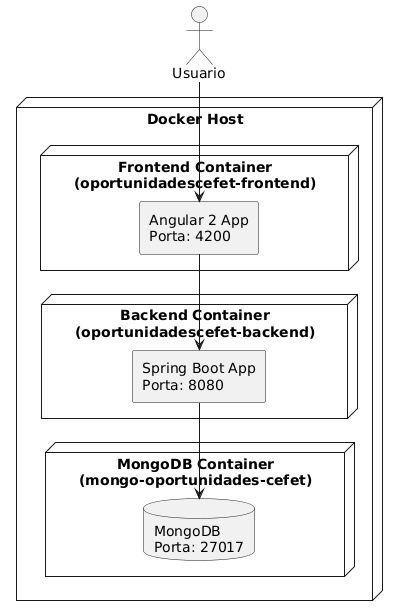

The diagram above was rendered by PlantUML. Its source (embedded in the PNG):
@startuml
skinparam componentStyle rectangle

actor Usuario

node "Docker Host" {
  node "Frontend Container\n(oportunidadescefet-frontend)" {
    component "Angular 2 App\nPorta: 4200"
  }

  node "Backend Container\n(oportunidadescefet-backend)" {
    component "Spring Boot App\nPorta: 8080"
  }

  node "MongoDB Container\n(mongo-oportunidades-cefet)" {
    database "MongoDB\nPorta: 27017"
  }
}

Usuario --> "Angular 2 App\nPorta: 4200"
"Angular 2 App\nPorta: 4200" --> "Spring Boot App\nPorta: 8080"
"Spring Boot App\nPorta: 8080" --> "MongoDB\nPorta: 27017"
@enduml